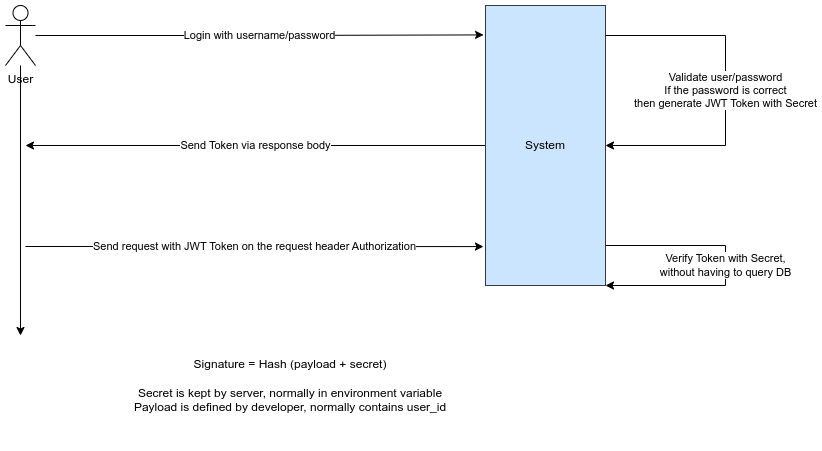

The diagram above was exported from draw.io. Its source (the exported page's mxGraphModel, read from the mxfile embedded in the PNG):
<mxGraphModel dx="1122" dy="617" grid="1" gridSize="10" guides="1" tooltips="1" connect="1" arrows="1" fold="1" page="1" pageScale="1" pageWidth="850" pageHeight="1100" math="0" shadow="0">
  <root>
    <mxCell id="0" />
    <mxCell id="1" parent="0" />
    <mxCell id="xnx_LvpmqsMrwpCaoyZN-1" value="Login with username/password" style="edgeStyle=orthogonalEdgeStyle;rounded=0;orthogonalLoop=1;jettySize=auto;html=1;entryX=-0.016;entryY=0.105;entryDx=0;entryDy=0;entryPerimeter=0;" edge="1" parent="1" source="xnx_LvpmqsMrwpCaoyZN-3" target="xnx_LvpmqsMrwpCaoyZN-5">
      <mxGeometry relative="1" as="geometry" />
    </mxCell>
    <mxCell id="xnx_LvpmqsMrwpCaoyZN-2" style="edgeStyle=orthogonalEdgeStyle;rounded=0;orthogonalLoop=1;jettySize=auto;html=1;" edge="1" parent="1" source="xnx_LvpmqsMrwpCaoyZN-3">
      <mxGeometry relative="1" as="geometry">
        <mxPoint x="135" y="410" as="targetPoint" />
      </mxGeometry>
    </mxCell>
    <mxCell id="xnx_LvpmqsMrwpCaoyZN-3" value="User&lt;br&gt;" style="shape=umlActor;verticalLabelPosition=bottom;verticalAlign=top;html=1;outlineConnect=0;" vertex="1" parent="1">
      <mxGeometry x="120" y="80" width="30" height="60" as="geometry" />
    </mxCell>
    <mxCell id="xnx_LvpmqsMrwpCaoyZN-4" value="Send Token via response body" style="edgeStyle=orthogonalEdgeStyle;rounded=0;orthogonalLoop=1;jettySize=auto;html=1;" edge="1" parent="1" source="xnx_LvpmqsMrwpCaoyZN-5">
      <mxGeometry relative="1" as="geometry">
        <mxPoint x="140" y="220" as="targetPoint" />
      </mxGeometry>
    </mxCell>
    <mxCell id="xnx_LvpmqsMrwpCaoyZN-5" value="System" style="rounded=0;whiteSpace=wrap;html=1;fillColor=#cce5ff;strokeColor=#36393d;" vertex="1" parent="1">
      <mxGeometry x="600" y="80" width="120" height="280" as="geometry" />
    </mxCell>
    <mxCell id="xnx_LvpmqsMrwpCaoyZN-6" value="Validate user/password&lt;br&gt;If the password is correct &lt;br&gt;then generate JWT Token with Secret" style="edgeStyle=orthogonalEdgeStyle;rounded=0;orthogonalLoop=1;jettySize=auto;html=1;entryX=1;entryY=0.5;entryDx=0;entryDy=0;" edge="1" parent="1" source="xnx_LvpmqsMrwpCaoyZN-5" target="xnx_LvpmqsMrwpCaoyZN-5">
      <mxGeometry relative="1" as="geometry">
        <Array as="points">
          <mxPoint x="840" y="110" />
          <mxPoint x="840" y="220" />
        </Array>
      </mxGeometry>
    </mxCell>
    <mxCell id="xnx_LvpmqsMrwpCaoyZN-8" value="Send request with JWT Token on the request header Authorization" style="endArrow=classic;html=1;rounded=0;entryX=-0.017;entryY=0.861;entryDx=0;entryDy=0;entryPerimeter=0;" edge="1" parent="1" target="xnx_LvpmqsMrwpCaoyZN-5">
      <mxGeometry width="50" height="50" relative="1" as="geometry">
        <mxPoint x="140" y="321" as="sourcePoint" />
        <mxPoint x="200" y="270" as="targetPoint" />
      </mxGeometry>
    </mxCell>
    <mxCell id="xnx_LvpmqsMrwpCaoyZN-9" value="Verify Token with Secret,&lt;br&gt;without having to query DB" style="edgeStyle=orthogonalEdgeStyle;rounded=0;orthogonalLoop=1;jettySize=auto;html=1;entryX=1;entryY=1;entryDx=0;entryDy=0;" edge="1" parent="1" source="xnx_LvpmqsMrwpCaoyZN-5" target="xnx_LvpmqsMrwpCaoyZN-5">
      <mxGeometry relative="1" as="geometry">
        <Array as="points">
          <mxPoint x="840" y="320" />
          <mxPoint x="840" y="360" />
        </Array>
      </mxGeometry>
    </mxCell>
    <mxCell id="xnx_LvpmqsMrwpCaoyZN-10" value="Signature = Hash (payload + secret)&lt;br&gt;&lt;br&gt;Secret is kept by server, normally in environment variable&lt;br&gt;Payload is defined by developer, normally contains user_id" style="text;html=1;strokeColor=none;fillColor=none;align=center;verticalAlign=middle;whiteSpace=wrap;rounded=0;" vertex="1" parent="1">
      <mxGeometry x="240" y="400" width="330" height="120" as="geometry" />
    </mxCell>
  </root>
</mxGraphModel>